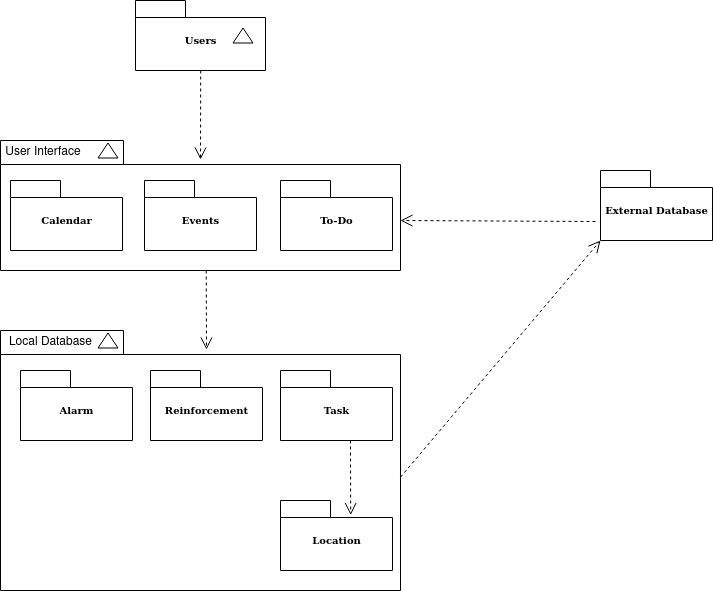

The diagram above was exported from draw.io. Its source (the exported page's mxGraphModel, read from the mxfile embedded in the PNG):
<mxGraphModel dx="690" dy="772" grid="1" gridSize="10" guides="1" tooltips="1" connect="1" arrows="1" fold="1" page="1" pageScale="1" pageWidth="850" pageHeight="1100" math="0" shadow="0">
  <root>
    <mxCell id="0" />
    <mxCell id="1" parent="0" />
    <mxCell id="Sr1683UeQj3jFkU3GiOC-1" value="" style="group" parent="1" vertex="1" connectable="0">
      <mxGeometry x="215" y="410" width="130" height="70" as="geometry" />
    </mxCell>
    <mxCell id="Sr1683UeQj3jFkU3GiOC-2" value="Users" style="shape=folder;fontStyle=1;spacingTop=10;tabWidth=50;tabHeight=17;tabPosition=left;html=1;rounded=0;shadow=0;comic=0;labelBackgroundColor=none;strokeWidth=1;fontFamily=Verdana;fontSize=10;align=center;" parent="Sr1683UeQj3jFkU3GiOC-1" vertex="1">
      <mxGeometry width="130" height="70" as="geometry" />
    </mxCell>
    <mxCell id="Sr1683UeQj3jFkU3GiOC-3" value="" style="triangle;whiteSpace=wrap;html=1;rounded=0;shadow=0;comic=0;labelBackgroundColor=none;strokeWidth=1;fontFamily=Verdana;fontSize=10;align=center;rotation=-90;" parent="Sr1683UeQj3jFkU3GiOC-1" vertex="1">
      <mxGeometry x="100" y="25" width="15" height="20" as="geometry" />
    </mxCell>
    <mxCell id="Sr1683UeQj3jFkU3GiOC-10" value="" style="group" parent="1" vertex="1" connectable="0">
      <mxGeometry x="80" y="740" width="470" height="260" as="geometry" />
    </mxCell>
    <mxCell id="Sr1683UeQj3jFkU3GiOC-11" value="" style="shape=folder;fontStyle=1;spacingTop=10;tabWidth=123;tabHeight=24;tabPosition=left;html=1;rounded=0;shadow=0;comic=0;labelBackgroundColor=none;strokeWidth=1;fontFamily=Verdana;fontSize=10;align=center;" parent="Sr1683UeQj3jFkU3GiOC-10" vertex="1">
      <mxGeometry width="400" height="260" as="geometry" />
    </mxCell>
    <mxCell id="Sr1683UeQj3jFkU3GiOC-15" value="Local Database" style="text;html=1;strokeColor=none;fillColor=none;align=center;verticalAlign=middle;whiteSpace=wrap;rounded=0;" parent="Sr1683UeQj3jFkU3GiOC-10" vertex="1">
      <mxGeometry y="-3" width="100.7142857142857" height="30" as="geometry" />
    </mxCell>
    <mxCell id="Sr1683UeQj3jFkU3GiOC-13" value="Alarm" style="shape=folder;fontStyle=1;spacingTop=10;tabWidth=50;tabHeight=17;tabPosition=left;html=1;rounded=0;shadow=0;comic=0;labelBackgroundColor=none;strokeWidth=1;fontFamily=Verdana;fontSize=10;align=center;" parent="Sr1683UeQj3jFkU3GiOC-10" vertex="1">
      <mxGeometry x="20" y="40" width="112" height="70" as="geometry" />
    </mxCell>
    <mxCell id="Sr1683UeQj3jFkU3GiOC-14" value="Reinforcement" style="shape=folder;fontStyle=1;spacingTop=10;tabWidth=50;tabHeight=17;tabPosition=left;html=1;rounded=0;shadow=0;comic=0;labelBackgroundColor=none;strokeWidth=1;fontFamily=Verdana;fontSize=10;align=center;" parent="Sr1683UeQj3jFkU3GiOC-10" vertex="1">
      <mxGeometry x="150" y="40" width="112" height="70" as="geometry" />
    </mxCell>
    <mxCell id="Sr1683UeQj3jFkU3GiOC-16" value="Task" style="shape=folder;fontStyle=1;spacingTop=10;tabWidth=50;tabHeight=17;tabPosition=left;html=1;rounded=0;shadow=0;comic=0;labelBackgroundColor=none;strokeWidth=1;fontFamily=Verdana;fontSize=10;align=center;" parent="Sr1683UeQj3jFkU3GiOC-10" vertex="1">
      <mxGeometry x="280" y="40" width="112" height="70" as="geometry" />
    </mxCell>
    <mxCell id="Sr1683UeQj3jFkU3GiOC-17" value="Location" style="shape=folder;fontStyle=1;spacingTop=10;tabWidth=50;tabHeight=17;tabPosition=left;html=1;rounded=0;shadow=0;comic=0;labelBackgroundColor=none;strokeWidth=1;fontFamily=Verdana;fontSize=10;align=center;" parent="Sr1683UeQj3jFkU3GiOC-10" vertex="1">
      <mxGeometry x="280" y="170" width="112" height="70" as="geometry" />
    </mxCell>
    <mxCell id="Sr1683UeQj3jFkU3GiOC-18" style="rounded=0;html=1;dashed=1;labelBackgroundColor=none;startFill=0;endArrow=open;endFill=0;endSize=10;fontFamily=Verdana;fontSize=10;" parent="Sr1683UeQj3jFkU3GiOC-10" edge="1">
      <mxGeometry relative="1" as="geometry">
        <mxPoint x="349.99877697841714" y="110" as="sourcePoint" />
        <mxPoint x="350.16999999999996" y="184.5" as="targetPoint" />
      </mxGeometry>
    </mxCell>
    <mxCell id="Sr1683UeQj3jFkU3GiOC-45" style="edgeStyle=none;rounded=0;html=1;dashed=1;labelBackgroundColor=none;startFill=0;endArrow=open;endFill=0;endSize=10;fontFamily=Verdana;fontSize=10;exitX=1.003;exitY=0.363;exitPerimeter=0;entryX=0;entryY=0;entryDx=0;entryDy=70;entryPerimeter=0;" parent="Sr1683UeQj3jFkU3GiOC-10" target="Sr1683UeQj3jFkU3GiOC-44" edge="1">
      <mxGeometry relative="1" as="geometry">
        <mxPoint x="399.99599999999987" y="146.66000000000008" as="sourcePoint" />
        <mxPoint x="559" y="-19.99581071809166" as="targetPoint" />
      </mxGeometry>
    </mxCell>
    <mxCell id="Sr1683UeQj3jFkU3GiOC-49" value="" style="triangle;whiteSpace=wrap;html=1;rounded=0;shadow=0;comic=0;labelBackgroundColor=none;strokeWidth=1;fontFamily=Verdana;fontSize=10;align=center;rotation=-90;" parent="Sr1683UeQj3jFkU3GiOC-10" vertex="1">
      <mxGeometry x="100" width="15" height="20" as="geometry" />
    </mxCell>
    <mxCell id="Sr1683UeQj3jFkU3GiOC-33" value="" style="group" parent="1" vertex="1" connectable="0">
      <mxGeometry x="80" y="550" width="400" height="130" as="geometry" />
    </mxCell>
    <mxCell id="Sr1683UeQj3jFkU3GiOC-34" value="" style="shape=folder;fontStyle=1;spacingTop=10;tabWidth=123;tabHeight=24;tabPosition=left;html=1;rounded=0;shadow=0;comic=0;labelBackgroundColor=none;strokeWidth=1;fontFamily=Verdana;fontSize=10;align=center;" parent="Sr1683UeQj3jFkU3GiOC-33" vertex="1">
      <mxGeometry width="400" height="130" as="geometry" />
    </mxCell>
    <mxCell id="Sr1683UeQj3jFkU3GiOC-38" value="User Interface" style="text;html=1;strokeColor=none;fillColor=none;align=center;verticalAlign=middle;whiteSpace=wrap;rounded=0;" parent="Sr1683UeQj3jFkU3GiOC-33" vertex="1">
      <mxGeometry y="-3" width="85.71428571428572" height="30" as="geometry" />
    </mxCell>
    <mxCell id="Sr1683UeQj3jFkU3GiOC-39" value="Calendar" style="shape=folder;fontStyle=1;spacingTop=10;tabWidth=50;tabHeight=17;tabPosition=left;html=1;rounded=0;shadow=0;comic=0;labelBackgroundColor=none;strokeWidth=1;fontFamily=Verdana;fontSize=10;align=center;" parent="Sr1683UeQj3jFkU3GiOC-33" vertex="1">
      <mxGeometry x="10" y="40" width="112" height="70" as="geometry" />
    </mxCell>
    <mxCell id="Sr1683UeQj3jFkU3GiOC-40" value="Events" style="shape=folder;fontStyle=1;spacingTop=10;tabWidth=50;tabHeight=17;tabPosition=left;html=1;rounded=0;shadow=0;comic=0;labelBackgroundColor=none;strokeWidth=1;fontFamily=Verdana;fontSize=10;align=center;" parent="Sr1683UeQj3jFkU3GiOC-33" vertex="1">
      <mxGeometry x="144" y="40" width="112" height="70" as="geometry" />
    </mxCell>
    <mxCell id="Sr1683UeQj3jFkU3GiOC-41" value="To-Do" style="shape=folder;fontStyle=1;spacingTop=10;tabWidth=50;tabHeight=17;tabPosition=left;html=1;rounded=0;shadow=0;comic=0;labelBackgroundColor=none;strokeWidth=1;fontFamily=Verdana;fontSize=10;align=center;" parent="Sr1683UeQj3jFkU3GiOC-33" vertex="1">
      <mxGeometry x="280" y="40" width="112" height="70" as="geometry" />
    </mxCell>
    <mxCell id="Sr1683UeQj3jFkU3GiOC-48" value="" style="triangle;whiteSpace=wrap;html=1;rounded=0;shadow=0;comic=0;labelBackgroundColor=none;strokeWidth=1;fontFamily=Verdana;fontSize=10;align=center;rotation=-90;" parent="Sr1683UeQj3jFkU3GiOC-33" vertex="1">
      <mxGeometry x="100" width="15" height="20" as="geometry" />
    </mxCell>
    <mxCell id="Sr1683UeQj3jFkU3GiOC-42" style="edgeStyle=none;rounded=0;html=1;dashed=1;labelBackgroundColor=none;startFill=0;endArrow=open;endFill=0;endSize=10;fontFamily=Verdana;fontSize=10;entryX=0.515;entryY=0.073;entryDx=0;entryDy=0;entryPerimeter=0;" parent="1" target="Sr1683UeQj3jFkU3GiOC-11" edge="1">
      <mxGeometry relative="1" as="geometry">
        <mxPoint x="285.7088379673071" y="680.0000000000002" as="sourcePoint" />
        <mxPoint x="280" y="770" as="targetPoint" />
      </mxGeometry>
    </mxCell>
    <mxCell id="Sr1683UeQj3jFkU3GiOC-43" style="edgeStyle=none;rounded=0;html=1;entryX=0.5;entryY=0.146;entryPerimeter=0;dashed=1;labelBackgroundColor=none;startFill=0;endArrow=open;endFill=0;endSize=10;fontFamily=Verdana;fontSize=10;entryDx=0;entryDy=0;" parent="1" target="Sr1683UeQj3jFkU3GiOC-34" edge="1">
      <mxGeometry relative="1" as="geometry">
        <mxPoint x="280.2088379673071" y="480.0000000000002" as="sourcePoint" />
        <mxPoint x="279.5" y="562.49" as="targetPoint" />
      </mxGeometry>
    </mxCell>
    <mxCell id="Sr1683UeQj3jFkU3GiOC-44" value="External Database" style="shape=folder;fontStyle=1;spacingTop=10;tabWidth=50;tabHeight=17;tabPosition=left;html=1;rounded=0;shadow=0;comic=0;labelBackgroundColor=none;strokeWidth=1;fontFamily=Verdana;fontSize=10;align=center;" parent="1" vertex="1">
      <mxGeometry x="680" y="580" width="112" height="70" as="geometry" />
    </mxCell>
    <mxCell id="Sr1683UeQj3jFkU3GiOC-46" style="edgeStyle=none;rounded=0;html=1;dashed=1;labelBackgroundColor=none;startFill=0;endArrow=open;endFill=0;endSize=10;fontFamily=Verdana;fontSize=10;exitX=-0.045;exitY=0.729;exitPerimeter=0;exitDx=0;exitDy=0;" parent="1" source="Sr1683UeQj3jFkU3GiOC-44" edge="1">
      <mxGeometry relative="1" as="geometry">
        <mxPoint x="559.9959999999999" y="656.6600000000001" as="sourcePoint" />
        <mxPoint x="480" y="630" as="targetPoint" />
      </mxGeometry>
    </mxCell>
  </root>
</mxGraphModel>